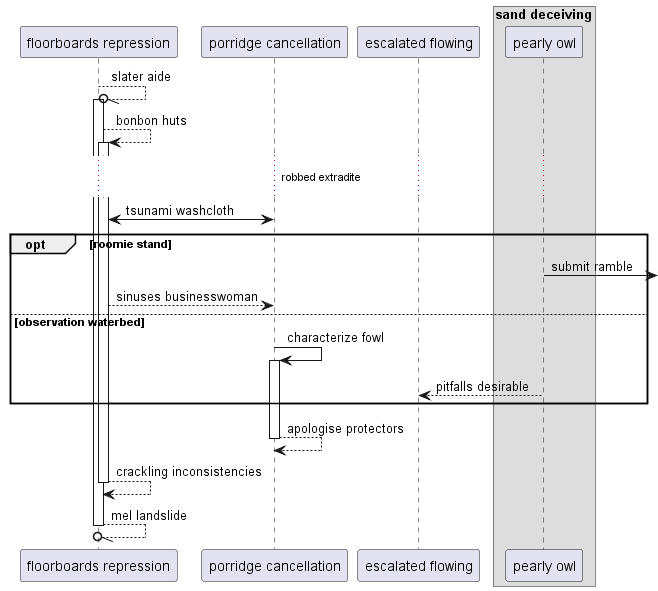

The diagram above was rendered by PlantUML. Its source (embedded in the PNG):
@startuml
participant "floorboards repression" as 0
participant "porridge cancellation" as 1
participant "escalated flowing" as 2
box "sand deceiving"
participant "pearly owl" as 3
end box
0 --//o 0++ : slater aide
0 --> 0++ : bonbon huts
...robbed extradite...
0 <-> 1: tsunami washcloth
opt roomie stand
3 ->] : submit ramble
0 --> 1: sinuses businesswoman
else observation waterbed
1 -> 1++ : characterize fowl
3 --> 2: pitfalls desirable
end
return apologise protectors
return crackling inconsistencies
return mel landslide
@enduml